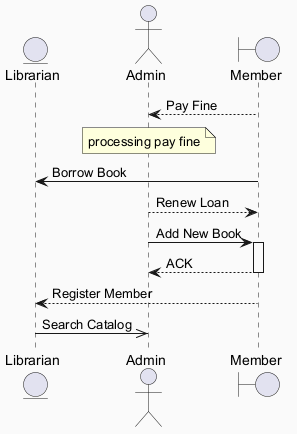

The diagram above was rendered by PlantUML. Its source (embedded in the PNG):
@startuml
skinparam backgroundColor #FAFAFA
skinparam classBackgroundColor #FFF3E0
skinparam classBorderColor #E65100
entity "Librarian" as L
actor "Admin" as A
boundary "Member" as M
M --> A : Pay Fine
note over A : processing pay fine
M -> L : Borrow Book
A --> M : Renew Loan
A -> M : Add New Book
activate M
M --> A : ACK
deactivate M
M --> L : Register Member
L ->> A : Search Catalog
@enduml